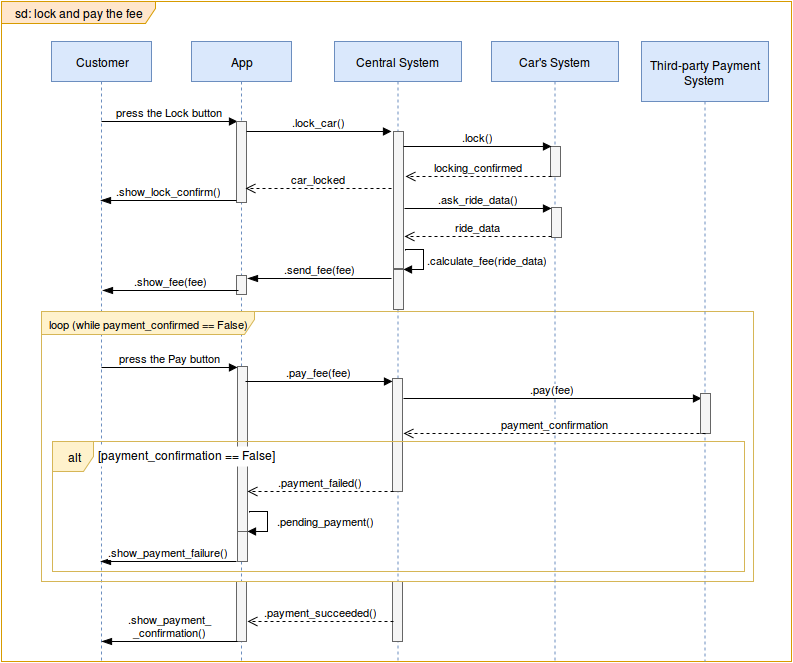

The diagram above was exported from draw.io. Its source (the exported page's mxGraphModel, read from the mxfile embedded in the PNG):
<mxGraphModel dx="870" dy="445" grid="1" gridSize="10" guides="1" tooltips="1" connect="1" arrows="1" fold="1" page="1" pageScale="1" pageWidth="826" pageHeight="1169" background="#ffffff" math="0" shadow="0">
  <root>
    <mxCell id="0" />
    <mxCell id="1" parent="0" />
    <mxCell id="12" value="Customer" style="shape=umlLifeline;perimeter=lifelinePerimeter;whiteSpace=wrap;html=1;container=1;collapsible=0;recursiveResize=0;outlineConnect=0;glass=0;strokeColor=#6c8ebf;strokeWidth=1;fillColor=#dae8fc;fontColor=#000000;align=center;" parent="1" vertex="1">
      <mxGeometry x="68" y="80" width="100" height="620" as="geometry" />
    </mxCell>
    <mxCell id="22" value="press the Lock button&lt;br&gt;" style="html=1;verticalAlign=bottom;endArrow=block;strokeWidth=1;fontColor=#000000;entryX=0.052;entryY=-0.003;entryPerimeter=0;" parent="12" target="98" edge="1">
      <mxGeometry width="80" relative="1" as="geometry">
        <mxPoint x="50" y="80" as="sourcePoint" />
        <mxPoint x="180" y="80" as="targetPoint" />
      </mxGeometry>
    </mxCell>
    <mxCell id="13" value="App" style="shape=umlLifeline;perimeter=lifelinePerimeter;whiteSpace=wrap;html=1;container=1;collapsible=0;recursiveResize=0;outlineConnect=0;glass=0;strokeColor=#6c8ebf;strokeWidth=1;fillColor=#dae8fc;fontColor=#000000;align=center;" parent="1" vertex="1">
      <mxGeometry x="208" y="80" width="100" height="620" as="geometry" />
    </mxCell>
    <mxCell id="110" value="" style="html=1;points=[];perimeter=orthogonalPerimeter;glass=0;strokeColor=#666666;strokeWidth=1;fillColor=#f5f5f5;fontColor=#000000;align=center;" parent="13" vertex="1">
      <mxGeometry x="45" y="234" width="10" height="19" as="geometry" />
    </mxCell>
    <mxCell id="116" value="" style="html=1;points=[];perimeter=orthogonalPerimeter;glass=0;strokeColor=#666666;strokeWidth=1;fillColor=#f5f5f5;fontColor=#000000;align=center;" parent="13" vertex="1">
      <mxGeometry x="46" y="325" width="10" height="165" as="geometry" />
    </mxCell>
    <mxCell id="134" value="" style="html=1;points=[];perimeter=orthogonalPerimeter;glass=0;strokeColor=#666666;strokeWidth=1;fillColor=#f5f5f5;fontColor=#000000;align=center;" parent="13" vertex="1">
      <mxGeometry x="46" y="490" width="10" height="30" as="geometry" />
    </mxCell>
    <mxCell id="139" value="" style="html=1;points=[];perimeter=orthogonalPerimeter;glass=0;strokeColor=#666666;strokeWidth=1;fillColor=#f5f5f5;fontColor=#000000;align=center;" parent="13" vertex="1">
      <mxGeometry x="45" y="540" width="10" height="60" as="geometry" />
    </mxCell>
    <mxCell id="14" value="Central System&lt;br&gt;" style="shape=umlLifeline;perimeter=lifelinePerimeter;whiteSpace=wrap;html=1;container=1;collapsible=0;recursiveResize=0;outlineConnect=0;glass=0;strokeColor=#6c8ebf;strokeWidth=1;fillColor=#dae8fc;fontColor=#000000;align=center;" parent="1" vertex="1">
      <mxGeometry x="351" y="80" width="127" height="620" as="geometry" />
    </mxCell>
    <mxCell id="97" value="" style="html=1;points=[];perimeter=orthogonalPerimeter;glass=0;strokeColor=#666666;strokeWidth=1;fillColor=#f5f5f5;fontColor=#000000;align=center;" parent="14" vertex="1">
      <mxGeometry x="59" y="90" width="10" height="137" as="geometry" />
    </mxCell>
    <mxCell id="117" value="" style="html=1;points=[];perimeter=orthogonalPerimeter;glass=0;strokeColor=#666666;strokeWidth=1;fillColor=#f5f5f5;fontColor=#000000;align=center;" parent="14" vertex="1">
      <mxGeometry x="58" y="337" width="10" height="113" as="geometry" />
    </mxCell>
    <mxCell id="137" value="" style="html=1;points=[];perimeter=orthogonalPerimeter;glass=0;strokeColor=#666666;strokeWidth=1;fillColor=#f5f5f5;fontColor=#000000;align=center;" parent="14" vertex="1">
      <mxGeometry x="58" y="540" width="10" height="60" as="geometry" />
    </mxCell>
    <mxCell id="45" value="sd: lock and pay the fee&lt;br&gt;" style="shape=umlFrame;whiteSpace=wrap;html=1;glass=0;strokeColor=#d79b00;strokeWidth=1;fillColor=#ffe6cc;fontColor=#000000;align=center;width=154;height=22;" parent="1" vertex="1">
      <mxGeometry x="18" y="40" width="790" height="660" as="geometry" />
    </mxCell>
    <mxCell id="58" value="&lt;font style=&quot;font-size: 11px&quot;&gt;loop (while payment_confirmed == False)&lt;br&gt;&lt;/font&gt;" style="shape=umlFrame;whiteSpace=wrap;html=1;glass=0;strokeColor=#d6b656;strokeWidth=1;fillColor=#fff2cc;fontColor=#000000;align=center;width=213;height=23;" parent="1" vertex="1">
      <mxGeometry x="58" y="350" width="712" height="270" as="geometry" />
    </mxCell>
    <mxCell id="93" value="Car's System&lt;br&gt;" style="shape=umlLifeline;perimeter=lifelinePerimeter;whiteSpace=wrap;html=1;container=1;collapsible=0;recursiveResize=0;outlineConnect=0;glass=0;strokeColor=#6c8ebf;strokeWidth=1;fillColor=#dae8fc;fontColor=#000000;align=center;" parent="1" vertex="1">
      <mxGeometry x="508" y="80" width="127" height="620" as="geometry" />
    </mxCell>
    <mxCell id="95" value="" style="html=1;points=[];perimeter=orthogonalPerimeter;glass=0;strokeColor=#666666;strokeWidth=1;fillColor=#f5f5f5;fontColor=#000000;align=center;" parent="93" vertex="1">
      <mxGeometry x="59" y="105" width="10" height="30" as="geometry" />
    </mxCell>
    <mxCell id="105" value="" style="html=1;points=[];perimeter=orthogonalPerimeter;glass=0;strokeColor=#666666;strokeWidth=1;fillColor=#f5f5f5;fontColor=#000000;align=center;" parent="93" vertex="1">
      <mxGeometry x="60" y="166" width="10" height="30" as="geometry" />
    </mxCell>
    <mxCell id="98" value="" style="html=1;points=[];perimeter=orthogonalPerimeter;glass=0;strokeColor=#666666;strokeWidth=1;fillColor=#f5f5f5;fontColor=#000000;align=center;" parent="1" vertex="1">
      <mxGeometry x="253" y="160" width="10" height="81" as="geometry" />
    </mxCell>
    <mxCell id="99" value=".lock_car()" style="html=1;verticalAlign=bottom;endArrow=block;strokeWidth=1;fontColor=#000000;" parent="1" edge="1">
      <mxGeometry x="263" y="169.89655172413796" width="80" as="geometry">
        <mxPoint x="263" y="170" as="sourcePoint" />
        <mxPoint x="408" y="170" as="targetPoint" />
      </mxGeometry>
    </mxCell>
    <mxCell id="100" value=".lock()" style="html=1;verticalAlign=bottom;endArrow=block;strokeWidth=1;fontColor=#000000;entryX=0.086;entryY=0.014;entryPerimeter=0;" parent="1" target="95" edge="1">
      <mxGeometry x="420" y="184.89655172413796" width="80" as="geometry">
        <mxPoint x="420" y="185" as="sourcePoint" />
        <mxPoint x="586" y="185" as="targetPoint" />
      </mxGeometry>
    </mxCell>
    <mxCell id="102" value="car_locked" style="html=1;verticalAlign=bottom;endArrow=open;dashed=1;endSize=8;strokeWidth=1;fontColor=#000000;" parent="1" edge="1">
      <mxGeometry x="249.17647058823536" y="227.16666666666674" as="geometry">
        <mxPoint x="262" y="227" as="targetPoint" />
        <mxPoint x="408" y="227" as="sourcePoint" />
      </mxGeometry>
    </mxCell>
    <mxCell id="103" value=".show_lock_confirm()&lt;br&gt;" style="html=1;verticalAlign=bottom;endArrow=blockThin;endSize=8;strokeWidth=1;fontColor=#000000;endFill=1;" parent="1" edge="1">
      <mxGeometry x="124" y="239" as="geometry">
        <mxPoint x="117" y="239" as="targetPoint" />
        <mxPoint x="253" y="239" as="sourcePoint" />
      </mxGeometry>
    </mxCell>
    <mxCell id="104" value=".ask_ride_data()" style="html=1;verticalAlign=bottom;endArrow=block;strokeWidth=1;fontColor=#000000;" parent="1" edge="1">
      <mxGeometry x="421" y="246.89655172413796" width="80" as="geometry">
        <mxPoint x="421" y="247" as="sourcePoint" />
        <mxPoint x="568" y="247" as="targetPoint" />
      </mxGeometry>
    </mxCell>
    <mxCell id="106" value="ride_data" style="html=1;verticalAlign=bottom;endArrow=open;dashed=1;endSize=8;strokeWidth=1;fontColor=#000000;" parent="1" edge="1">
      <mxGeometry x="408.17647058823536" y="275.16666666666674" as="geometry">
        <mxPoint x="421" y="275" as="targetPoint" />
        <mxPoint x="568" y="275" as="sourcePoint" />
      </mxGeometry>
    </mxCell>
    <mxCell id="107" value="" style="html=1;points=[];perimeter=orthogonalPerimeter;glass=0;strokeColor=#666666;strokeWidth=1;fillColor=#f5f5f5;fontColor=#000000;align=center;" parent="1" vertex="1">
      <mxGeometry x="410" y="308" width="10" height="40" as="geometry" />
    </mxCell>
    <mxCell id="108" value=".calculate_fee(ride_data)" style="edgeStyle=orthogonalEdgeStyle;html=1;align=left;spacingLeft=2;endArrow=block;rounded=0;entryX=1;entryY=0;strokeWidth=1;fontColor=#000000;" parent="1" target="107" edge="1">
      <mxGeometry relative="1" as="geometry">
        <mxPoint x="422" y="289" as="sourcePoint" />
        <Array as="points">
          <mxPoint x="440" y="288" />
        </Array>
      </mxGeometry>
    </mxCell>
    <mxCell id="109" value=".send_fee(fee)" style="html=1;verticalAlign=bottom;endArrow=blockThin;endSize=8;strokeWidth=1;fontColor=#000000;endFill=1;" parent="1" edge="1">
      <mxGeometry x="313" y="317" as="geometry">
        <mxPoint x="264" y="317" as="targetPoint" />
        <mxPoint x="408" y="317" as="sourcePoint" />
      </mxGeometry>
    </mxCell>
    <mxCell id="111" value=".show_fee(fee)&lt;br&gt;" style="html=1;verticalAlign=bottom;endArrow=blockThin;endSize=8;strokeWidth=1;fontColor=#000000;endFill=1;" parent="1" edge="1">
      <mxGeometry x="126" y="329" as="geometry">
        <mxPoint x="119" y="329" as="targetPoint" />
        <mxPoint x="255" y="329" as="sourcePoint" />
      </mxGeometry>
    </mxCell>
    <mxCell id="113" value="press the Pay button&lt;br&gt;" style="html=1;verticalAlign=bottom;endArrow=block;strokeWidth=1;fontColor=#000000;entryX=0.052;entryY=-0.003;entryPerimeter=0;" parent="1" edge="1">
      <mxGeometry x="118" y="406" width="80" as="geometry">
        <mxPoint x="118" y="406" as="sourcePoint" />
        <mxPoint x="254" y="406" as="targetPoint" />
      </mxGeometry>
    </mxCell>
    <mxCell id="114" value="locking_confirmed" style="html=1;verticalAlign=bottom;endArrow=open;dashed=1;endSize=8;strokeWidth=1;fontColor=#000000;" parent="1" edge="1">
      <mxGeometry x="409.17647058823536" y="215.16666666666674" as="geometry">
        <mxPoint x="422" y="215" as="targetPoint" />
        <mxPoint x="568" y="215" as="sourcePoint" />
      </mxGeometry>
    </mxCell>
    <mxCell id="115" value=".pay_fee(fee)" style="html=1;verticalAlign=bottom;endArrow=block;strokeWidth=1;fontColor=#000000;" parent="1" target="117" edge="1">
      <mxGeometry x="262" y="419.89655172413796" width="80" as="geometry">
        <mxPoint x="262" y="420" as="sourcePoint" />
        <mxPoint x="427" y="419" as="targetPoint" />
      </mxGeometry>
    </mxCell>
    <mxCell id="120" value="Third-party Payment System&lt;br&gt;" style="shape=umlLifeline;perimeter=lifelinePerimeter;whiteSpace=wrap;html=1;container=1;collapsible=0;recursiveResize=0;outlineConnect=0;glass=0;strokeColor=#6c8ebf;strokeWidth=1;fillColor=#dae8fc;fontColor=#000000;align=center;size=60;" parent="1" vertex="1">
      <mxGeometry x="658" y="80" width="127" height="620" as="geometry" />
    </mxCell>
    <mxCell id="125" value=".pay(fee)" style="html=1;verticalAlign=bottom;endArrow=block;strokeWidth=1;fontColor=#000000;entryX=0.1;entryY=0.125;entryPerimeter=0;" parent="1" target="126" edge="1">
      <mxGeometry x="415" y="436.89655172413796" width="80" as="geometry">
        <mxPoint x="420" y="437" as="sourcePoint" />
        <mxPoint x="710" y="437" as="targetPoint" />
      </mxGeometry>
    </mxCell>
    <mxCell id="126" value="" style="html=1;points=[];perimeter=orthogonalPerimeter;glass=0;strokeColor=#666666;strokeWidth=1;fillColor=#f5f5f5;fontColor=#000000;align=center;" parent="1" vertex="1">
      <mxGeometry x="717" y="432" width="10" height="40" as="geometry" />
    </mxCell>
    <mxCell id="128" value="payment_confirmation" style="html=1;verticalAlign=bottom;endArrow=open;dashed=1;endSize=8;strokeWidth=1;fontColor=#000000;" parent="1" edge="1">
      <mxGeometry x="562.1764705882354" y="472.16666666666674" as="geometry">
        <mxPoint x="420" y="472" as="targetPoint" />
        <mxPoint x="722" y="472" as="sourcePoint" />
      </mxGeometry>
    </mxCell>
    <mxCell id="129" value="alt" style="shape=umlFrame;whiteSpace=wrap;html=1;glass=0;strokeColor=#d6b656;strokeWidth=1;fillColor=#fff2cc;fontColor=#000000;align=center;width=41;height=30;" parent="1" vertex="1">
      <mxGeometry x="69" y="480" width="692" height="130" as="geometry" />
    </mxCell>
    <mxCell id="130" value="[payment_confirmation == False]&lt;br&gt;" style="text;html=1;resizable=0;points=[];autosize=1;align=left;verticalAlign=top;spacingTop=-4;fontColor=#000000;fillColor=#ffffff;" parent="1" vertex="1">
      <mxGeometry x="113" y="485" width="190" height="20" as="geometry" />
    </mxCell>
    <mxCell id="132" value=".payment_failed()" style="html=1;verticalAlign=bottom;endArrow=open;dashed=1;endSize=8;strokeWidth=1;fontColor=#000000;" parent="1" edge="1">
      <mxGeometry x="251.17647058823536" y="530.1666666666667" as="geometry">
        <mxPoint x="264" y="530" as="targetPoint" />
        <mxPoint x="410" y="530" as="sourcePoint" />
      </mxGeometry>
    </mxCell>
    <mxCell id="133" value=".pending_payment()" style="edgeStyle=orthogonalEdgeStyle;html=1;align=left;spacingLeft=2;endArrow=block;rounded=0;entryX=1;entryY=0;strokeWidth=1;fontColor=#000000;" parent="1" edge="1">
      <mxGeometry as="geometry">
        <mxPoint x="266" y="551" as="sourcePoint" />
        <Array as="points">
          <mxPoint x="284" y="550" />
        </Array>
        <mxPoint x="264" y="570" as="targetPoint" />
        <mxPoint x="25" as="offset" />
      </mxGeometry>
    </mxCell>
    <mxCell id="136" value=".show_payment_failure()&lt;br&gt;" style="html=1;verticalAlign=bottom;endArrow=blockThin;endSize=8;strokeWidth=1;fontColor=#000000;endFill=1;" parent="1" edge="1">
      <mxGeometry x="124" y="600" as="geometry">
        <mxPoint x="117" y="600" as="targetPoint" />
        <mxPoint x="253" y="600" as="sourcePoint" />
      </mxGeometry>
    </mxCell>
    <mxCell id="138" value=".payment_succeeded()" style="html=1;verticalAlign=bottom;endArrow=open;dashed=1;endSize=8;strokeWidth=1;fontColor=#000000;" parent="1" edge="1">
      <mxGeometry x="251.17647058823536" y="660.1666666666667" as="geometry">
        <mxPoint x="264" y="660" as="targetPoint" />
        <mxPoint x="410" y="660" as="sourcePoint" />
      </mxGeometry>
    </mxCell>
    <mxCell id="140" value=".show_payment_&lt;br&gt;_confirmation()&lt;br&gt;" style="html=1;verticalAlign=bottom;endArrow=blockThin;endSize=8;strokeWidth=1;fontColor=#000000;endFill=1;" parent="1" edge="1">
      <mxGeometry x="125" y="680" as="geometry">
        <mxPoint x="118" y="680" as="targetPoint" />
        <mxPoint x="254" y="680" as="sourcePoint" />
      </mxGeometry>
    </mxCell>
  </root>
</mxGraphModel>